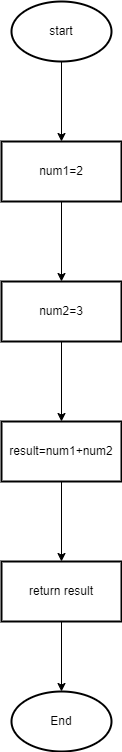

The diagram above was exported from draw.io. Its source (the exported page's mxGraphModel, read from the mxfile embedded in the PNG):
<mxGraphModel dx="1050" dy="534" grid="1" gridSize="10" guides="1" tooltips="1" connect="1" arrows="1" fold="1" page="1" pageScale="1" pageWidth="827" pageHeight="1169" math="0" shadow="0">
  <root>
    <mxCell id="0" />
    <mxCell id="1" parent="0" />
    <mxCell id="9clHoRVSP6yrx-d5S6Wf-30" value="" style="edgeStyle=orthogonalEdgeStyle;rounded=0;orthogonalLoop=1;jettySize=auto;html=1;" edge="1" parent="1" source="9clHoRVSP6yrx-d5S6Wf-28" target="9clHoRVSP6yrx-d5S6Wf-29">
      <mxGeometry relative="1" as="geometry" />
    </mxCell>
    <mxCell id="9clHoRVSP6yrx-d5S6Wf-28" value="start" style="strokeWidth=2;html=1;shape=mxgraph.flowchart.start_1;whiteSpace=wrap;" vertex="1" parent="1">
      <mxGeometry x="400" y="120" width="100" height="60" as="geometry" />
    </mxCell>
    <mxCell id="9clHoRVSP6yrx-d5S6Wf-32" value="" style="edgeStyle=orthogonalEdgeStyle;rounded=0;orthogonalLoop=1;jettySize=auto;html=1;" edge="1" parent="1" source="9clHoRVSP6yrx-d5S6Wf-29" target="9clHoRVSP6yrx-d5S6Wf-31">
      <mxGeometry relative="1" as="geometry" />
    </mxCell>
    <mxCell id="9clHoRVSP6yrx-d5S6Wf-29" value="num1=2" style="whiteSpace=wrap;html=1;strokeWidth=2;" vertex="1" parent="1">
      <mxGeometry x="390" y="260" width="120" height="60" as="geometry" />
    </mxCell>
    <mxCell id="9clHoRVSP6yrx-d5S6Wf-34" value="" style="edgeStyle=orthogonalEdgeStyle;rounded=0;orthogonalLoop=1;jettySize=auto;html=1;" edge="1" parent="1" source="9clHoRVSP6yrx-d5S6Wf-31" target="9clHoRVSP6yrx-d5S6Wf-33">
      <mxGeometry relative="1" as="geometry" />
    </mxCell>
    <mxCell id="9clHoRVSP6yrx-d5S6Wf-31" value="num2=3" style="whiteSpace=wrap;html=1;strokeWidth=2;" vertex="1" parent="1">
      <mxGeometry x="390" y="400" width="120" height="60" as="geometry" />
    </mxCell>
    <mxCell id="9clHoRVSP6yrx-d5S6Wf-36" value="" style="edgeStyle=orthogonalEdgeStyle;rounded=0;orthogonalLoop=1;jettySize=auto;html=1;" edge="1" parent="1" source="9clHoRVSP6yrx-d5S6Wf-33" target="9clHoRVSP6yrx-d5S6Wf-35">
      <mxGeometry relative="1" as="geometry" />
    </mxCell>
    <mxCell id="9clHoRVSP6yrx-d5S6Wf-33" value="result=num1+num2" style="whiteSpace=wrap;html=1;strokeWidth=2;" vertex="1" parent="1">
      <mxGeometry x="390" y="540" width="120" height="60" as="geometry" />
    </mxCell>
    <mxCell id="9clHoRVSP6yrx-d5S6Wf-38" value="" style="edgeStyle=orthogonalEdgeStyle;rounded=0;orthogonalLoop=1;jettySize=auto;html=1;" edge="1" parent="1" source="9clHoRVSP6yrx-d5S6Wf-35" target="9clHoRVSP6yrx-d5S6Wf-37">
      <mxGeometry relative="1" as="geometry" />
    </mxCell>
    <mxCell id="9clHoRVSP6yrx-d5S6Wf-35" value="return result" style="whiteSpace=wrap;html=1;strokeWidth=2;" vertex="1" parent="1">
      <mxGeometry x="390" y="680" width="120" height="60" as="geometry" />
    </mxCell>
    <mxCell id="9clHoRVSP6yrx-d5S6Wf-37" value="End" style="strokeWidth=2;html=1;shape=mxgraph.flowchart.start_1;whiteSpace=wrap;" vertex="1" parent="1">
      <mxGeometry x="400" y="810" width="100" height="60" as="geometry" />
    </mxCell>
  </root>
</mxGraphModel>